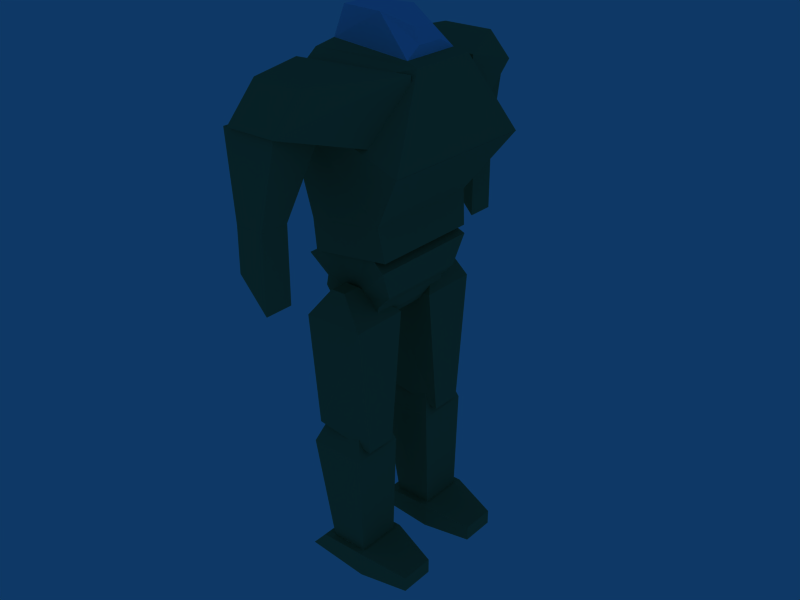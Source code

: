 # Source: Deathbringer_debris.blend  (saved by Blender 2.69.0; exported with 4.5.12 LTS)
import bpy
from mathutils import Matrix  # noqa: F401  (used for matrix-valued properties, if any)

bpy.ops.wm.read_factory_settings(use_empty=True)
scene = bpy.context.scene
scene.name = 'Scene'

# ---- collections
col_collection_1 = bpy.data.collections.new('Collection 1'); scene.collection.children.link(col_collection_1)

# ---- materials (node trees are filled in below, after node groups)
mat_cockpit = bpy.data.materials.new('Cockpit')
mat_cockpit.alpha_threshold = 0.0
mat_cockpit.diffuse_color = (0.756, 0.878, 1.0, 1.0)
mat_cockpit.roughness = 0.5
mat_cockpit.specular_intensity = 2.0
mat_cockpit.line_color = (0.0, 0.0, 0.0, 1.0)
mat_base = bpy.data.materials.new('Base')
mat_base.alpha_threshold = 0.0
mat_base.diffuse_color = (0.5194, 0.5609, 0.3657, 1.0)
mat_base.roughness = 0.5
mat_base.line_color = (0.0, 0.0, 0.0, 1.0)

# ---- material node trees

# ---- world
world_world = bpy.data.worlds.new('World'); scene.world = world_world
world_world.color = (0.05656, 0.2208, 0.4)
world_world.use_sun_shadow = False
world_world.sun_shadow_jitter_overblur = 0.0
world_world.cycles.sampling_method = 'MANUAL'
world_world.cycles.sample_map_resolution = 256

# ---- meshes
me_m_deathbringer_009 = bpy.data.meshes.new('m_DeathBringer.009')
me_m_deathbringer_009.from_pydata([(0.3231, 0.421, 0.02811), (-0.3231, 0.421, 0.02811), (-0.3231, 0.421, -0.2452), (0.3231, 0.421, -0.2452), (0.5291, -0.421, -0.2024), (-0.5291, -0.421, -0.2024), (-0.5291, -0.421, 0.2452), (0.5291, -0.421, 0.2452)], [], [(1, 0, 3, 2), (0, 1, 6, 7), (3, 0, 7, 4), (4, 5, 2, 3)])
me_m_deathbringer_009.polygons.foreach_set('material_index', [1, 1, 1, 1])
me_m_deathbringer_009.materials.append(mat_cockpit)
me_m_deathbringer_009.materials.append(mat_base)
me_m_deathbringer_009.use_remesh_preserve_volume = False
me_m_deathbringer_009.use_remesh_preserve_attributes = False
me_m_deathbringer_009.use_mirror_vertex_groups = False
me_m_deathbringer_009.update()
me_m_deathbringer_008 = bpy.data.meshes.new('m_DeathBringer.008')
me_m_deathbringer_008.from_pydata([(0.2901, 0.2353, -0.1998), (0.5297, -0.6483, 0.2002), (-0.5297, -0.6483, 0.2002), (-0.2901, 0.2353, -0.1998), (0.5297, 0.2353, 2.184), (0.5297, -0.8483, 2.184), (-0.5297, -0.8483, 2.184), (-0.5297, 0.2353, 2.184), (-0.3822, -0.1713, 2.717), (-0.3822, -0.4416, 2.717), (-0.05811, -0.4416, 2.717), (-0.05811, -0.1713, 2.717), (0.407, 0.1567, -2.283), (0.407, -0.5044, -2.283), (-0.407, -0.5044, -2.283), (-0.407, 0.1567, -2.283), (0.4805, 0.1641, -0.3274), (0.5609, -0.7663, -0.2223), (-0.5609, -0.7663, -0.2223), (-0.4805, 0.1641, -0.3274), (-0.298, 0.001751, 0.2036), (-0.298, -0.57, 0.3285), (0.298, -0.57, 0.3285), (0.298, 0.001751, 0.2036), (-0.3231, 1.046, -2.443), (-0.3231, 1.046, -2.717), (0.5291, 0.2038, -2.674), (0.4139, -1.046, -2.674), (-0.4139, -1.046, -2.674), (-0.5291, 0.2038, -2.674), (-0.5291, 0.2038, -2.226), (-0.5291, -0.6558, -2.226), (0.5291, -0.6558, -2.226), (0.5291, 0.2038, -2.226), (0.1079, 0.01873, 2.059), (0.1079, -0.1413, 1.953), (0.1079, -0.33, 1.915), (0.1079, -0.5188, 1.953), (0.1079, -0.6788, 2.059), (0.1079, -0.7857, 2.22), (0.1079, -0.961, 2.477), (0.1079, -0.9234, 2.666), (0.1079, 0.3956, 2.647), (0.1079, 0.1632, 2.408), (0.1079, 0.1256, 2.22), (0.1079, -0.33, 2.408)], [], [(0, 1, 2, 3), (0, 4, 5, 1), (1, 5, 6, 2), (2, 6, 7, 3), (4, 0, 3, 7), (4, 7, 8, 11), (7, 6, 9, 8), (6, 5, 10, 9), (5, 4, 11, 10), (11, 8, 9, 10), (12, 16, 17, 13), (13, 17, 18, 14), (14, 18, 19, 15), (16, 12, 15, 19), (16, 19, 20, 23), (19, 18, 21, 20), (18, 17, 22, 21), (17, 16, 23, 22), (23, 20, 21, 22), (29, 30, 24, 25), (26, 27, 28, 29), (32, 31, 28, 27), (33, 32, 27, 26), (31, 30, 29, 28), (45, 34, 35), (45, 35, 36), (45, 36, 37), (45, 37, 38), (45, 38, 39), (45, 39, 40), (45, 40, 41), (45, 42, 43), (45, 43, 44), (44, 34, 45), (30, 31, 32, 33)])
me_m_deathbringer_008.polygons.foreach_set('material_index', [1, 1, 1, 1, 1, 1, 1, 1, 1, 1, 1, 1, 1, 1, 1, 1, 1, 1, 1, 1, 1, 1, 1, 1, 1, 1, 1, 1, 1, 1, 1, 1, 1, 1, 1])
me_m_deathbringer_008.materials.append(mat_cockpit)
me_m_deathbringer_008.materials.append(mat_base)
me_m_deathbringer_008.use_remesh_preserve_volume = False
me_m_deathbringer_008.use_remesh_preserve_attributes = False
me_m_deathbringer_008.use_mirror_vertex_groups = False
me_m_deathbringer_008.update()
me_m_deathbringer_007 = bpy.data.meshes.new('m_DeathBringer.007')
me_m_deathbringer_007.from_pydata([(-0.4073, 0.1567, -1.089), (-0.4073, -0.5044, -1.089), (0.4073, -0.5044, -1.089), (0.4073, 0.1567, -1.089), (-0.4809, 0.1641, 0.8668), (-0.5613, -0.7663, 0.9718), (0.5613, -0.7663, 0.9718), (0.4809, 0.1641, 0.8668), (0.2983, 0.001751, 1.398), (0.2983, -0.57, 1.523), (-0.2983, -0.57, 1.523), (-0.2983, 0.001751, 1.398), (-0.3234, 1.046, -1.249), (0.3234, 1.046, -1.249), (0.3234, 1.046, -1.523), (-0.3234, 1.046, -1.523), (-0.5295, 0.2038, -1.48), (-0.4143, -1.046, -1.48), (0.4143, -1.046, -1.48), (0.5295, 0.2038, -1.48), (0.5295, 0.2038, -1.032), (0.5295, -0.6558, -1.032), (-0.5295, -0.6558, -1.032), (-0.5295, 0.2038, -1.032)], [], [(0, 1, 5, 4), (1, 2, 6, 5), (2, 3, 7, 6), (4, 7, 3, 0), (4, 11, 8, 7), (7, 8, 9, 6), (6, 9, 10, 5), (5, 10, 11, 4), (11, 10, 9, 8), (13, 14, 15, 12), (12, 23, 20, 13), (19, 14, 13, 20), (15, 16, 23, 12), (16, 15, 14, 19), (16, 19, 18, 17), (22, 17, 18, 21), (23, 16, 17, 22), (21, 18, 19, 20), (20, 23, 22, 21)])
me_m_deathbringer_007.polygons.foreach_set('material_index', [1, 1, 1, 1, 1, 1, 1, 1, 1, 1, 1, 1, 1, 1, 1, 1, 1, 1, 1])
me_m_deathbringer_007.materials.append(mat_cockpit)
me_m_deathbringer_007.materials.append(mat_base)
me_m_deathbringer_007.use_remesh_preserve_volume = False
me_m_deathbringer_007.use_remesh_preserve_attributes = False
me_m_deathbringer_007.use_mirror_vertex_groups = False
me_m_deathbringer_007.update()
me_m_deathbringer_006 = bpy.data.meshes.new('m_DeathBringer.006')
me_m_deathbringer_006.from_pydata([(-0.257, -0.257, 0.6767), (-0.257, 0.257, 0.6767), (0.257, 0.257, 0.6767), (0.257, -0.257, 0.6767), (0.257, -0.257, 0.6767), (0.257, 0.257, 0.6767), (-0.257, 0.257, 0.6767), (-0.257, -0.257, 0.6767), (0.257, 0.257, -0.6767), (-0.257, 0.257, -0.6767), (-0.257, -0.257, -0.1111), (0.257, -0.257, -0.1111)], [], [(2, 3, 4, 5), (3, 0, 7, 4), (0, 1, 6, 7), (1, 2, 5, 6), (6, 5, 8, 9), (7, 6, 9, 10), (4, 7, 10, 11), (5, 4, 11, 8), (10, 9, 8, 11), (2, 1, 0, 3)])
me_m_deathbringer_006.polygons.foreach_set('material_index', [1, 1, 1, 1, 1, 1, 1, 1, 1, 1])
me_m_deathbringer_006.materials.append(mat_cockpit)
me_m_deathbringer_006.materials.append(mat_base)
me_m_deathbringer_006.use_remesh_preserve_volume = False
me_m_deathbringer_006.use_remesh_preserve_attributes = False
me_m_deathbringer_006.use_mirror_vertex_groups = False
me_m_deathbringer_006.update()
me_m_deathbringer_005 = bpy.data.meshes.new('m_DeathBringer.005')
me_m_deathbringer_005.from_pydata([(-1.073, -0.9369, -1.036), (-1.073, 0.4165, -0.8602), (1.092, 0.4165, -0.8679), (1.092, -0.9369, -1.044), (-1.479, -1.115, 1.034), (-1.479, 1.115, 0.1763), (1.479, 1.115, 0.1862), (1.479, -1.115, 1.044), (-0.5756, -0.4338, 0.2207), (-0.5756, 0.4338, -0.1129), (0.5756, 0.4338, -0.1091), (0.5756, -0.4338, 0.2246)], [], [(0, 4, 5, 1), (1, 5, 6, 2), (2, 6, 7, 3), (4, 0, 3, 7), (7, 6, 10, 11), (8, 11, 10, 9), (6, 5, 9, 10), (5, 4, 8, 9), (4, 7, 11, 8)])
me_m_deathbringer_005.polygons.foreach_set('material_index', [1, 1, 1, 1, 1, 1, 1, 1, 1])
me_m_deathbringer_005.materials.append(mat_cockpit)
me_m_deathbringer_005.materials.append(mat_base)
me_m_deathbringer_005.use_remesh_preserve_volume = False
me_m_deathbringer_005.use_remesh_preserve_attributes = False
me_m_deathbringer_005.use_mirror_vertex_groups = False
me_m_deathbringer_005.update()
me_m_deathbringer_004 = bpy.data.meshes.new('m_DeathBringer.004')
me_m_deathbringer_004.from_pydata([(-1.479, -1.064, 0.1685), (-1.479, 1.166, -0.689), (1.479, 1.166, -0.679), (1.479, -1.064, 0.1785), (0.6135, -1.166, 0.689), (0.6135, 0.8332, 0.689), (-0.599, 0.8332, 0.689), (-0.599, -1.166, 0.689)], [], [(0, 3, 4, 7), (3, 2, 5, 4), (2, 1, 6, 5), (1, 0, 7, 6), (7, 4, 5, 6), (0, 1, 2, 3)])
me_m_deathbringer_004.polygons.foreach_set('material_index', [1, 1, 1, 1, 0, 1])
me_m_deathbringer_004.materials.append(mat_cockpit)
me_m_deathbringer_004.materials.append(mat_base)
me_m_deathbringer_004.use_remesh_preserve_volume = False
me_m_deathbringer_004.use_remesh_preserve_attributes = False
me_m_deathbringer_004.use_mirror_vertex_groups = False
me_m_deathbringer_004.update()
me_m_deathbringer_003 = bpy.data.meshes.new('m_DeathBringer.003')
me_m_deathbringer_003.from_pydata([(0.6063, -0.9997, -0.3271), (0.6063, 0.9997, -0.3271), (-0.6063, 0.9997, -0.3271), (-0.6063, -0.9997, -0.3271), (-0.3549, -0.8642, -0.2156), (-0.5468, 0.7633, -0.2688), (0.5468, 0.7633, -0.2688), (0.3352, -0.8642, -0.2156), (0.2416, -0.7276, 0.3001), (0.394, 0.1102, 0.3271), (-0.394, 0.1102, 0.3271), (-0.2558, -0.7276, 0.3001), (-0.1842, 0.6223, 0.1324), (0.1842, 0.6223, 0.1324), (0.2556, 0.7423, -0.0988), (-0.2556, 0.7423, -0.0988)], [], [(2, 3, 4, 5), (1, 2, 5, 6), (0, 1, 6, 7), (3, 0, 7, 4), (4, 7, 8, 11), (7, 6, 9, 8), (5, 4, 11, 10), (11, 8, 9, 10), (10, 9, 13, 12), (5, 10, 12, 15), (9, 6, 14, 13), (6, 5, 15, 14), (14, 15, 12, 13)])
me_m_deathbringer_003.polygons.foreach_set('material_index', [1, 1, 1, 1, 1, 0, 0, 0, 0, 0, 0, 0, 0])
me_m_deathbringer_003.materials.append(mat_cockpit)
me_m_deathbringer_003.materials.append(mat_base)
me_m_deathbringer_003.use_remesh_preserve_volume = False
me_m_deathbringer_003.use_remesh_preserve_attributes = False
me_m_deathbringer_003.use_mirror_vertex_groups = False
me_m_deathbringer_003.update()
me_m_deathbringer_002 = bpy.data.meshes.new('m_DeathBringer.002')
me_m_deathbringer_002.from_pydata([(-0.5214, -0.06424, -0.3533), (-0.5214, -0.5783, -0.3533), (-1.035, -0.5783, -0.3533), (-1.035, -0.06424, -0.3533), (0.06433, 0.1821, 1.074), (0.06433, -0.8247, 1.074), (-0.9425, -0.8247, 1.074), (-0.9425, 0.1821, 1.074), (-1.035, -0.06424, -0.3533), (-1.035, -0.5783, -0.3533), (-0.5214, -0.5783, -0.3533), (-0.5214, -0.06424, -0.3533), (-1.013, -0.6744, 1.107), (-1.013, 0.2617, 1.107), (1.035, 0.9925, 0.5323), (0.7354, -0.9925, 0.5323), (-0.439, -0.6744, 1.707), (-0.439, 0.2617, 1.707), (1.035, 0.9925, 1.707), (0.7354, -0.9925, 1.707), (-1.035, -0.5783, -1.141), (-0.5214, -0.5783, -1.141), (-0.5214, -0.06424, -1.707), (-1.035, -0.06424, -1.707)], [], [(4, 7, 6, 5), (0, 4, 5, 1), (1, 5, 6, 2), (2, 6, 7, 3), (4, 0, 3, 7), (2, 3, 8, 9), (3, 0, 11, 8), (0, 1, 10, 11), (1, 2, 9, 10), (12, 13, 14, 15), (16, 19, 18, 17), (12, 16, 17, 13), (13, 17, 18, 14), (14, 18, 19, 15), (16, 12, 15, 19), (10, 9, 20, 21), (11, 10, 21, 22), (8, 11, 22, 23), (9, 8, 23, 20), (22, 21, 20, 23)])
me_m_deathbringer_002.polygons.foreach_set('material_index', [1, 1, 1, 1, 1, 1, 1, 1, 1, 1, 1, 1, 1, 1, 1, 1, 1, 1, 1, 1])
me_m_deathbringer_002.materials.append(mat_cockpit)
me_m_deathbringer_002.materials.append(mat_base)
me_m_deathbringer_002.use_remesh_preserve_volume = False
me_m_deathbringer_002.use_remesh_preserve_attributes = False
me_m_deathbringer_002.use_mirror_vertex_groups = False
me_m_deathbringer_002.update()
me_m_deathbringer_001 = bpy.data.meshes.new('m_DeathBringer.001')
me_m_deathbringer_001.from_pydata([(0.5214, -0.5783, -1.03), (0.5214, -0.06424, -1.03), (1.035, -0.06424, -1.03), (1.035, -0.5783, -1.03), (-0.06433, -0.8247, 0.3972), (-0.06433, 0.1821, 0.3972), (0.9425, 0.1821, 0.3972), (0.9425, -0.8247, 0.3972), (-0.7354, -0.9925, 1.03), (-1.035, 0.9925, 1.03), (0.439, 0.2617, 1.03), (0.439, -0.6744, 1.03), (-0.7354, -0.9925, -0.1444), (-1.035, 0.9925, -0.1444), (1.013, 0.2617, 0.43), (1.013, -0.6744, 0.43)], [], [(4, 7, 6, 5), (0, 4, 5, 1), (1, 5, 6, 2), (2, 6, 7, 3), (4, 0, 3, 7), (11, 8, 12, 15), (13, 12, 8, 9), (14, 13, 9, 10), (15, 14, 10, 11), (11, 10, 9, 8), (15, 12, 13, 14), (2, 3, 0, 1)])
me_m_deathbringer_001.polygons.foreach_set('material_index', [1, 1, 1, 1, 1, 1, 1, 1, 1, 1, 1, 1])
me_m_deathbringer_001.materials.append(mat_cockpit)
me_m_deathbringer_001.materials.append(mat_base)
me_m_deathbringer_001.use_remesh_preserve_volume = False
me_m_deathbringer_001.use_remesh_preserve_attributes = False
me_m_deathbringer_001.use_mirror_vertex_groups = False
me_m_deathbringer_001.update()
me_m_deathbringer = bpy.data.meshes.new('m_DeathBringer')
me_m_deathbringer.from_pydata([(0.4203, 0.5473, -2.074), (0.1805, -0.3364, -1.674), (1.241, -0.3364, -1.674), (1.001, 0.5473, -2.074), (0.1805, 0.5473, 0.3094), (0.1805, -0.5364, 0.3094), (1.241, -0.5364, 0.3094), (1.241, 0.5473, 0.3094), (1.093, 0.1406, 0.8423), (1.093, -0.1297, 0.8423), (0.7688, -0.1297, 0.8423), (0.7688, 0.1406, 0.8423), (-0.9815, 0.3307, 0.1851), (-0.9815, 0.1706, 0.07814), (-0.9815, -0.0181, 0.04059), (-0.9815, -0.2069, 0.07814), (-0.9815, -0.3669, 0.1851), (-0.9815, -0.4738, 0.3451), (-0.9815, -0.6491, 0.6027), (-0.9815, -0.6115, 0.7914), (-1.206, -0.7822, 1.235), (-1.107, -0.2935, 1.553), (-1.107, 0.02366, 1.616), (-1.107, 0.3408, 1.553), (-1.206, 0.7709, 1.299), (-0.9815, 0.7076, 0.7726), (-0.9815, 0.4751, 0.5338), (-0.9815, 0.4376, 0.3451), (0.6618, 0.3307, 0.1851), (0.6618, 0.1706, 0.07814), (0.6618, -0.0181, 0.04059), (0.6618, -0.2069, 0.07814), (0.6618, -0.3669, 0.1851), (0.6618, -0.4738, 0.3451), (0.6618, -0.6491, 0.6027), (0.6618, -0.6115, 0.7914), (0.886, -0.7822, 1.235), (0.7871, -0.2935, 1.553), (0.7871, 0.02366, 1.616), (0.7871, 0.3408, 1.553), (0.886, 0.7709, 1.299), (0.6618, 0.7076, 0.7726), (0.6618, 0.4751, 0.5338), (0.6618, 0.4376, 0.3451), (-0.9815, -0.0181, 0.5338), (0.6618, -0.0181, 0.5338), (-1.241, -0.6488, 1.898), (-1.241, 0.7046, 2.074), (0.9241, 0.7046, 2.067), (0.9241, -0.6488, 1.891), (0.8446, -0.6683, 1.278), (0.8446, 0.7822, 1.466), (-1.171, 0.7822, 1.466), (-1.171, -0.6683, 1.278)], [], [(0, 3, 2, 1), (0, 1, 5, 4), (1, 2, 6, 5), (2, 3, 7, 6), (4, 7, 3, 0), (4, 11, 8, 7), (7, 8, 9, 6), (6, 9, 10, 5), (5, 10, 11, 4), (11, 10, 9, 8), (45, 29, 28), (45, 30, 29), (45, 31, 30), (45, 32, 31), (45, 33, 32), (45, 34, 33), (45, 35, 34), (44, 19, 20), (45, 36, 35), (44, 20, 21), (45, 37, 36), (44, 21, 22), (45, 38, 37), (44, 22, 23), (45, 39, 38), (44, 23, 24), (45, 40, 39), (44, 24, 25), (45, 41, 40), (45, 42, 41), (45, 43, 42), (45, 28, 43), (12, 28, 29, 13), (13, 29, 30, 14), (14, 30, 31, 15), (15, 31, 32, 16), (16, 32, 33, 17), (17, 33, 34, 18), (18, 34, 35, 19), (19, 35, 36, 20), (20, 36, 37, 21), (21, 37, 38, 22), (22, 38, 39, 23), (23, 39, 40, 24), (24, 40, 41, 25), (25, 41, 42, 26), (26, 42, 43, 27), (28, 12, 27, 43), (48, 49, 50, 51), (49, 46, 53, 50), (46, 47, 52, 53), (47, 48, 51, 52), (53, 52, 51, 50)])
me_m_deathbringer.polygons.foreach_set('material_index', [1, 1, 1, 1, 1, 1, 1, 1, 1, 1, 1, 1, 1, 1, 1, 1, 1, 1, 1, 1, 1, 1, 1, 1, 1, 1, 1, 1, 1, 1, 1, 1, 1, 1, 1, 1, 1, 1, 1, 1, 1, 1, 1, 1, 1, 1, 1, 1, 1, 1, 1, 1, 1])
me_m_deathbringer.materials.append(mat_cockpit)
me_m_deathbringer.materials.append(mat_base)
me_m_deathbringer.use_remesh_preserve_volume = False
me_m_deathbringer.use_remesh_preserve_attributes = False
me_m_deathbringer.use_mirror_vertex_groups = False
me_m_deathbringer.update()

# ---- objects
ob_deathbringer_mesh_009 = bpy.data.objects.new('DeathBringer_mesh.009', me_m_deathbringer_009)
ob_deathbringer_mesh_008 = bpy.data.objects.new('DeathBringer_mesh.008', me_m_deathbringer_008)
ob_deathbringer_mesh_007 = bpy.data.objects.new('DeathBringer_mesh.007', me_m_deathbringer_007)
ob_deathbringer_mesh_006 = bpy.data.objects.new('DeathBringer_mesh.006', me_m_deathbringer_006)
ob_deathbringer_mesh_005 = bpy.data.objects.new('DeathBringer_mesh.005', me_m_deathbringer_005)
ob_deathbringer_mesh_004 = bpy.data.objects.new('DeathBringer_mesh.004', me_m_deathbringer_004)
ob_deathbringer_mesh_003 = bpy.data.objects.new('DeathBringer_mesh.003', me_m_deathbringer_003)
ob_deathbringer_mesh_002 = bpy.data.objects.new('DeathBringer_mesh.002', me_m_deathbringer_002)
ob_deathbringer_mesh_001 = bpy.data.objects.new('DeathBringer_mesh.001', me_m_deathbringer_001)
ob_deathbringer_mesh = bpy.data.objects.new('DeathBringer_mesh', me_m_deathbringer)

# ---- transforms, parenting, visibility, modifiers, constraints
ob_deathbringer_mesh_009.location = (0.8936, 0.935, 0.2)
ob_deathbringer_mesh_009.rotation_euler = (3.573e-19, 1.435e-19, 4.712)
ob_deathbringer_mesh_009.lock_rotations_4d = False
ob_deathbringer_mesh_009.empty_display_type = 'ARROWS'
ob_deathbringer_mesh_009.lineart.crease_threshold = 0.0
_m = ob_deathbringer_mesh_009.modifiers.new('Armature', 'ARMATURE')
ob_deathbringer_mesh_008.location = (0.2688, 0.935, 2.671)
ob_deathbringer_mesh_008.rotation_euler = (3.573e-19, 1.435e-19, 4.712)
ob_deathbringer_mesh_008.lock_rotations_4d = False
ob_deathbringer_mesh_008.empty_display_type = 'ARROWS'
ob_deathbringer_mesh_008.lineart.crease_threshold = 0.0
_vg = ob_deathbringer_mesh_008.vertex_groups.new(name='b_Root')
_vg = ob_deathbringer_mesh_008.vertex_groups.new(name='b_Torso')
_vg = ob_deathbringer_mesh_008.vertex_groups.new(name='b_RightThigh')
_vg = ob_deathbringer_mesh_008.vertex_groups.new(name='b_RightKnee')
_vg = ob_deathbringer_mesh_008.vertex_groups.new(name='b_RightShin')
_vg = ob_deathbringer_mesh_008.vertex_groups.new(name='b_RightFoot')
_vg = ob_deathbringer_mesh_008.vertex_groups.new(name='b_LeftThigh')
_vg.add([0, 1, 2, 3, 4, 5, 6, 7, 8, 9, 10, 11], 1.0, 'REPLACE')
_vg = ob_deathbringer_mesh_008.vertex_groups.new(name='b_LeftKnee')
_vg = ob_deathbringer_mesh_008.vertex_groups.new(name='b_LeftShin')
_vg.add([12, 13, 14, 15, 16, 17, 18, 19, 20, 21, 22, 23], 1.0, 'REPLACE')
_vg = ob_deathbringer_mesh_008.vertex_groups.new(name='b_LeftFoot')
_vg.add([24, 25, 26, 27, 28, 29, 30, 31, 32, 33], 1.0, 'REPLACE')
_vg = ob_deathbringer_mesh_008.vertex_groups.new(name='b_Waist')
_vg.add([34, 35, 36, 37, 38, 39, 40, 41, 42, 43, 44, 45], 1.0, 'REPLACE')
_m = ob_deathbringer_mesh_008.modifiers.new('Armature', 'ARMATURE')
ob_deathbringer_mesh_007.location = (0.2688, -0.865, 1.477)
ob_deathbringer_mesh_007.rotation_euler = (3.573e-19, 1.435e-19, 4.712)
ob_deathbringer_mesh_007.lock_rotations_4d = False
ob_deathbringer_mesh_007.empty_display_type = 'ARROWS'
ob_deathbringer_mesh_007.lineart.crease_threshold = 0.0
_vg = ob_deathbringer_mesh_007.vertex_groups.new(name='b_Root')
_vg = ob_deathbringer_mesh_007.vertex_groups.new(name='b_Torso')
_vg = ob_deathbringer_mesh_007.vertex_groups.new(name='b_RightThigh')
_vg = ob_deathbringer_mesh_007.vertex_groups.new(name='b_RightKnee')
_vg = ob_deathbringer_mesh_007.vertex_groups.new(name='b_RightShin')
_vg.add([0, 1, 2, 3, 4, 5, 6, 7, 8, 9, 10, 11], 1.0, 'REPLACE')
_vg = ob_deathbringer_mesh_007.vertex_groups.new(name='b_RightFoot')
_vg.add([12, 13, 14, 15, 16, 17, 18, 19, 20, 21, 22, 23], 1.0, 'REPLACE')
_vg = ob_deathbringer_mesh_007.vertex_groups.new(name='b_LeftThigh')
_vg = ob_deathbringer_mesh_007.vertex_groups.new(name='b_LeftKnee')
_vg = ob_deathbringer_mesh_007.vertex_groups.new(name='b_LeftShin')
_vg = ob_deathbringer_mesh_007.vertex_groups.new(name='b_LeftFoot')
_vg = ob_deathbringer_mesh_007.vertex_groups.new(name='b_Waist')
_m = ob_deathbringer_mesh_007.modifiers.new('Armature', 'ARMATURE')
ob_deathbringer_mesh_006.location = (-0.2982, -2.545, 6.232)
ob_deathbringer_mesh_006.rotation_euler = (3.573e-19, 1.435e-19, 4.712)
ob_deathbringer_mesh_006.lock_rotations_4d = False
ob_deathbringer_mesh_006.empty_display_type = 'ARROWS'
ob_deathbringer_mesh_006.lineart.crease_threshold = 0.0
_vg = ob_deathbringer_mesh_006.vertex_groups.new(name='b_Root')
_vg = ob_deathbringer_mesh_006.vertex_groups.new(name='b_Torso')
_vg.add([0, 1, 2, 3, 4, 5, 6, 7, 8, 9, 10, 11], 1.0, 'REPLACE')
_vg = ob_deathbringer_mesh_006.vertex_groups.new(name='b_RightThigh')
_vg = ob_deathbringer_mesh_006.vertex_groups.new(name='b_RightKnee')
_vg = ob_deathbringer_mesh_006.vertex_groups.new(name='b_RightShin')
_vg = ob_deathbringer_mesh_006.vertex_groups.new(name='b_RightFoot')
_vg = ob_deathbringer_mesh_006.vertex_groups.new(name='b_LeftThigh')
_vg = ob_deathbringer_mesh_006.vertex_groups.new(name='b_LeftKnee')
_vg = ob_deathbringer_mesh_006.vertex_groups.new(name='b_LeftShin')
_vg = ob_deathbringer_mesh_006.vertex_groups.new(name='b_LeftFoot')
_vg = ob_deathbringer_mesh_006.vertex_groups.new(name='b_Waist')
_m = ob_deathbringer_mesh_006.modifiers.new('Armature', 'ARMATURE')
ob_deathbringer_mesh_005.location = (0.245, 0.01366, 7.48)
ob_deathbringer_mesh_005.rotation_euler = (3.573e-19, 1.435e-19, 4.712)
ob_deathbringer_mesh_005.lock_rotations_4d = False
ob_deathbringer_mesh_005.empty_display_type = 'ARROWS'
ob_deathbringer_mesh_005.lineart.crease_threshold = 0.0
_vg = ob_deathbringer_mesh_005.vertex_groups.new(name='b_Root')
_vg = ob_deathbringer_mesh_005.vertex_groups.new(name='b_Torso')
_vg.add([0, 1, 2, 3, 4, 5, 6, 7, 8, 9, 10, 11], 1.0, 'REPLACE')
_vg = ob_deathbringer_mesh_005.vertex_groups.new(name='b_RightThigh')
_vg = ob_deathbringer_mesh_005.vertex_groups.new(name='b_RightKnee')
_vg = ob_deathbringer_mesh_005.vertex_groups.new(name='b_RightShin')
_vg = ob_deathbringer_mesh_005.vertex_groups.new(name='b_RightFoot')
_vg = ob_deathbringer_mesh_005.vertex_groups.new(name='b_LeftThigh')
_vg = ob_deathbringer_mesh_005.vertex_groups.new(name='b_LeftKnee')
_vg = ob_deathbringer_mesh_005.vertex_groups.new(name='b_LeftShin')
_vg = ob_deathbringer_mesh_005.vertex_groups.new(name='b_LeftFoot')
_vg = ob_deathbringer_mesh_005.vertex_groups.new(name='b_Waist')
_m = ob_deathbringer_mesh_005.modifiers.new('Armature', 'ARMATURE')
ob_deathbringer_mesh_004.location = (0.1936, 0.01366, 8.346)
ob_deathbringer_mesh_004.rotation_euler = (3.573e-19, 1.435e-19, 4.712)
ob_deathbringer_mesh_004.lock_rotations_4d = False
ob_deathbringer_mesh_004.empty_display_type = 'ARROWS'
ob_deathbringer_mesh_004.lineart.crease_threshold = 0.0
_vg = ob_deathbringer_mesh_004.vertex_groups.new(name='b_Root')
_vg = ob_deathbringer_mesh_004.vertex_groups.new(name='b_Torso')
_vg.add([0, 1, 2, 3, 4, 5, 6, 7], 1.0, 'REPLACE')
_vg = ob_deathbringer_mesh_004.vertex_groups.new(name='b_RightThigh')
_vg = ob_deathbringer_mesh_004.vertex_groups.new(name='b_RightKnee')
_vg = ob_deathbringer_mesh_004.vertex_groups.new(name='b_RightShin')
_vg = ob_deathbringer_mesh_004.vertex_groups.new(name='b_RightFoot')
_vg = ob_deathbringer_mesh_004.vertex_groups.new(name='b_LeftThigh')
_vg = ob_deathbringer_mesh_004.vertex_groups.new(name='b_LeftKnee')
_vg = ob_deathbringer_mesh_004.vertex_groups.new(name='b_LeftShin')
_vg = ob_deathbringer_mesh_004.vertex_groups.new(name='b_LeftFoot')
_vg = ob_deathbringer_mesh_004.vertex_groups.new(name='b_Waist')
_m = ob_deathbringer_mesh_004.modifiers.new('Armature', 'ARMATURE')
ob_deathbringer_mesh_003.location = (0.02708, 0.006426, 9.362)
ob_deathbringer_mesh_003.rotation_euler = (3.573e-19, 1.435e-19, 4.712)
ob_deathbringer_mesh_003.lock_rotations_4d = False
ob_deathbringer_mesh_003.empty_display_type = 'ARROWS'
ob_deathbringer_mesh_003.lineart.crease_threshold = 0.0
_vg = ob_deathbringer_mesh_003.vertex_groups.new(name='b_Root')
_vg = ob_deathbringer_mesh_003.vertex_groups.new(name='b_Torso')
_vg.add([0, 1, 2, 3, 4, 5, 6, 7, 8, 9, 10, 11, 12, 13, 14, 15], 1.0, 'REPLACE')
_vg = ob_deathbringer_mesh_003.vertex_groups.new(name='b_RightThigh')
_vg = ob_deathbringer_mesh_003.vertex_groups.new(name='b_RightKnee')
_vg = ob_deathbringer_mesh_003.vertex_groups.new(name='b_RightShin')
_vg = ob_deathbringer_mesh_003.vertex_groups.new(name='b_RightFoot')
_vg = ob_deathbringer_mesh_003.vertex_groups.new(name='b_LeftThigh')
_vg = ob_deathbringer_mesh_003.vertex_groups.new(name='b_LeftKnee')
_vg = ob_deathbringer_mesh_003.vertex_groups.new(name='b_LeftShin')
_vg = ob_deathbringer_mesh_003.vertex_groups.new(name='b_LeftFoot')
_vg = ob_deathbringer_mesh_003.vertex_groups.new(name='b_Waist')
_m = ob_deathbringer_mesh_003.modifiers.new('Armature', 'ARMATURE')
ob_deathbringer_mesh_002.location = (0.02308, 1.785, 7.262)
ob_deathbringer_mesh_002.rotation_euler = (3.573e-19, 1.435e-19, 4.712)
ob_deathbringer_mesh_002.lock_rotations_4d = False
ob_deathbringer_mesh_002.empty_display_type = 'ARROWS'
ob_deathbringer_mesh_002.lineart.crease_threshold = 0.0
_vg = ob_deathbringer_mesh_002.vertex_groups.new(name='b_Root')
_vg = ob_deathbringer_mesh_002.vertex_groups.new(name='b_Torso')
_vg.add([0, 1, 2, 3, 4, 5, 6, 7, 8, 9, 10, 11, 12, 13, 14, 15, 16, 17, 18, 19, 20, 21, 22, 23], 1.0, 'REPLACE')
_vg = ob_deathbringer_mesh_002.vertex_groups.new(name='b_RightThigh')
_vg = ob_deathbringer_mesh_002.vertex_groups.new(name='b_RightKnee')
_vg = ob_deathbringer_mesh_002.vertex_groups.new(name='b_RightShin')
_vg = ob_deathbringer_mesh_002.vertex_groups.new(name='b_RightFoot')
_vg = ob_deathbringer_mesh_002.vertex_groups.new(name='b_LeftThigh')
_vg = ob_deathbringer_mesh_002.vertex_groups.new(name='b_LeftKnee')
_vg = ob_deathbringer_mesh_002.vertex_groups.new(name='b_LeftShin')
_vg = ob_deathbringer_mesh_002.vertex_groups.new(name='b_LeftFoot')
_vg = ob_deathbringer_mesh_002.vertex_groups.new(name='b_Waist')
_m = ob_deathbringer_mesh_002.modifiers.new('Armature', 'ARMATURE')
ob_deathbringer_mesh_001.location = (0.02308, -1.767, 7.939)
ob_deathbringer_mesh_001.rotation_euler = (3.573e-19, 1.435e-19, 4.712)
ob_deathbringer_mesh_001.lock_rotations_4d = False
ob_deathbringer_mesh_001.empty_display_type = 'ARROWS'
ob_deathbringer_mesh_001.lineart.crease_threshold = 0.0
_vg = ob_deathbringer_mesh_001.vertex_groups.new(name='b_Root')
_vg = ob_deathbringer_mesh_001.vertex_groups.new(name='b_Torso')
_vg.add([0, 1, 2, 3, 4, 5, 6, 7, 8, 9, 10, 11, 12, 13, 14, 15], 1.0, 'REPLACE')
_vg = ob_deathbringer_mesh_001.vertex_groups.new(name='b_RightThigh')
_vg = ob_deathbringer_mesh_001.vertex_groups.new(name='b_RightKnee')
_vg = ob_deathbringer_mesh_001.vertex_groups.new(name='b_RightShin')
_vg = ob_deathbringer_mesh_001.vertex_groups.new(name='b_RightFoot')
_vg = ob_deathbringer_mesh_001.vertex_groups.new(name='b_LeftThigh')
_vg = ob_deathbringer_mesh_001.vertex_groups.new(name='b_LeftKnee')
_vg = ob_deathbringer_mesh_001.vertex_groups.new(name='b_LeftShin')
_vg = ob_deathbringer_mesh_001.vertex_groups.new(name='b_LeftFoot')
_vg = ob_deathbringer_mesh_001.vertex_groups.new(name='b_Waist')
_m = ob_deathbringer_mesh_001.modifiers.new('Armature', 'ARMATURE')
ob_deathbringer_mesh.location = (-0.04313, -0.1544, 4.546)
ob_deathbringer_mesh.rotation_euler = (3.573e-19, 1.435e-19, 4.712)
ob_deathbringer_mesh.lock_rotations_4d = False
ob_deathbringer_mesh.empty_display_type = 'ARROWS'
ob_deathbringer_mesh.lineart.crease_threshold = 0.0
_m = ob_deathbringer_mesh.modifiers.new('Armature', 'ARMATURE')

# ---- collection membership
col_collection_1.objects.link(ob_deathbringer_mesh_009)
col_collection_1.objects.link(ob_deathbringer_mesh_008)
col_collection_1.objects.link(ob_deathbringer_mesh_007)
col_collection_1.objects.link(ob_deathbringer_mesh_006)
col_collection_1.objects.link(ob_deathbringer_mesh_005)
col_collection_1.objects.link(ob_deathbringer_mesh_004)
col_collection_1.objects.link(ob_deathbringer_mesh_003)
col_collection_1.objects.link(ob_deathbringer_mesh_002)
col_collection_1.objects.link(ob_deathbringer_mesh_001)
col_collection_1.objects.link(ob_deathbringer_mesh)

# ---- scene / render settings (as saved in the file)
scene.frame_start = 1; scene.frame_end = 23; scene.frame_set(60)
scene.render.engine = 'BLENDER_EEVEE_NEXT'
scene.render.image_settings.file_format = 'JPEG'
scene.render.image_settings.color_mode = 'RGB'
scene.render.image_settings.compression = 90
scene.render.resolution_x = 800
scene.render.resolution_y = 600
scene.render.pixel_aspect_x = 100.0
scene.render.pixel_aspect_y = 100.0
scene.render.fps = 10
scene.render.dither_intensity = 0.0
scene.render.use_compositing = False
scene.render.use_sequencer = False
scene.render.bake_margin = 2
scene.render.bake_bias = 0.0
scene.render.use_stamp_time = False
scene.render.use_stamp_date = False
scene.render.use_stamp_frame = False
scene.render.use_stamp_camera = False
scene.render.use_stamp_scene = False
scene.render.use_stamp_filename = False
scene.render.use_stamp_render_time = False
scene.render.stamp_font_size = 0
scene.cycles.use_denoising = False
scene.cycles.samples = 10
scene.cycles.sampling_pattern = 'TABULATED_SOBOL'
scene.cycles.light_sampling_threshold = 0.0
scene.cycles.use_adaptive_sampling = False
scene.cycles.use_light_tree = False
scene.cycles.blur_glossy = 0.0
scene.cycles.volume_bounces = 1
scene.cycles.pixel_filter_type = 'GAUSSIAN'
scene.cycles.sample_clamp_indirect = 0.0
scene.view_settings.view_transform = 'Raw'
bpy.context.view_layer.update()

# ---- added for rendering (the .blend has no active camera): camera
cam_auto = bpy.data.cameras.new('AutoCamera')
cam_auto.lens = 50.0
cam_auto.sensor_width = 36.0
cam_auto.clip_end = 1000.0
ob_auto_camera = bpy.data.objects.new('AutoCamera', cam_auto)
scene.collection.objects.link(ob_auto_camera)
ob_auto_camera.location = (10.816, -12.7373, 13.3196)
ob_auto_camera.rotation_euler = (1.09748, -7.21219e-08, 0.694738)
scene.camera = ob_auto_camera
bpy.context.view_layer.update()
